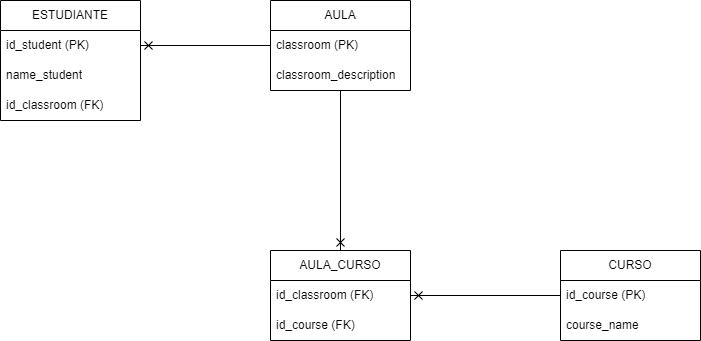

The diagram above was exported from draw.io. Its source (the exported page's mxGraphModel, read from the mxfile embedded in the PNG):
<mxGraphModel dx="860" dy="499" grid="1" gridSize="10" guides="1" tooltips="1" connect="1" arrows="1" fold="1" page="1" pageScale="1" pageWidth="827" pageHeight="1169" math="0" shadow="0">
  <root>
    <mxCell id="0" />
    <mxCell id="1" parent="0" />
    <mxCell id="n5CYoZZa4N9gu-NM2lfU-1" parent="1" style="swimlane;fontStyle=0;childLayout=stackLayout;horizontal=1;startSize=30;horizontalStack=0;resizeParent=1;resizeParentMax=0;resizeLast=0;collapsible=1;marginBottom=0;whiteSpace=wrap;html=1;" value="ESTUDIANTE" vertex="1">
      <mxGeometry height="120" width="140" x="50" y="60" as="geometry" />
    </mxCell>
    <mxCell id="n5CYoZZa4N9gu-NM2lfU-2" parent="n5CYoZZa4N9gu-NM2lfU-1" style="text;strokeColor=none;fillColor=none;align=left;verticalAlign=middle;spacingLeft=4;spacingRight=4;overflow=hidden;points=[[0,0.5],[1,0.5]];portConstraint=eastwest;rotatable=0;whiteSpace=wrap;html=1;" value="id_student (PK)" vertex="1">
      <mxGeometry height="30" width="140" y="30" as="geometry" />
    </mxCell>
    <mxCell id="n5CYoZZa4N9gu-NM2lfU-3" parent="n5CYoZZa4N9gu-NM2lfU-1" style="text;strokeColor=none;fillColor=none;align=left;verticalAlign=middle;spacingLeft=4;spacingRight=4;overflow=hidden;points=[[0,0.5],[1,0.5]];portConstraint=eastwest;rotatable=0;whiteSpace=wrap;html=1;" value="name_student" vertex="1">
      <mxGeometry height="30" width="140" y="60" as="geometry" />
    </mxCell>
    <mxCell id="n5CYoZZa4N9gu-NM2lfU-4" parent="n5CYoZZa4N9gu-NM2lfU-1" style="text;strokeColor=none;fillColor=none;align=left;verticalAlign=middle;spacingLeft=4;spacingRight=4;overflow=hidden;points=[[0,0.5],[1,0.5]];portConstraint=eastwest;rotatable=0;whiteSpace=wrap;html=1;" value="id_classroom (FK)" vertex="1">
      <mxGeometry height="30" width="140" y="90" as="geometry" />
    </mxCell>
    <mxCell id="n5CYoZZa4N9gu-NM2lfU-5" parent="1" style="swimlane;fontStyle=0;childLayout=stackLayout;horizontal=1;startSize=30;horizontalStack=0;resizeParent=1;resizeParentMax=0;resizeLast=0;collapsible=1;marginBottom=0;whiteSpace=wrap;html=1;" value="AULA" vertex="1">
      <mxGeometry height="90" width="140" x="320" y="60" as="geometry" />
    </mxCell>
    <mxCell id="n5CYoZZa4N9gu-NM2lfU-6" parent="n5CYoZZa4N9gu-NM2lfU-5" style="text;strokeColor=none;fillColor=none;align=left;verticalAlign=middle;spacingLeft=4;spacingRight=4;overflow=hidden;points=[[0,0.5],[1,0.5]];portConstraint=eastwest;rotatable=0;whiteSpace=wrap;html=1;" value="classroom (PK)" vertex="1">
      <mxGeometry height="30" width="140" y="30" as="geometry" />
    </mxCell>
    <mxCell id="n5CYoZZa4N9gu-NM2lfU-7" parent="n5CYoZZa4N9gu-NM2lfU-5" style="text;strokeColor=none;fillColor=none;align=left;verticalAlign=middle;spacingLeft=4;spacingRight=4;overflow=hidden;points=[[0,0.5],[1,0.5]];portConstraint=eastwest;rotatable=0;whiteSpace=wrap;html=1;" value="classroom_description" vertex="1">
      <mxGeometry height="30" width="140" y="60" as="geometry" />
    </mxCell>
    <mxCell id="n5CYoZZa4N9gu-NM2lfU-9" parent="1" style="swimlane;fontStyle=0;childLayout=stackLayout;horizontal=1;startSize=30;horizontalStack=0;resizeParent=1;resizeParentMax=0;resizeLast=0;collapsible=1;marginBottom=0;whiteSpace=wrap;html=1;" value="CURSO" vertex="1">
      <mxGeometry height="90" width="140" x="610" y="310" as="geometry" />
    </mxCell>
    <mxCell id="n5CYoZZa4N9gu-NM2lfU-10" parent="n5CYoZZa4N9gu-NM2lfU-9" style="text;strokeColor=none;fillColor=none;align=left;verticalAlign=middle;spacingLeft=4;spacingRight=4;overflow=hidden;points=[[0,0.5],[1,0.5]];portConstraint=eastwest;rotatable=0;whiteSpace=wrap;html=1;" value="id_course (PK)" vertex="1">
      <mxGeometry height="30" width="140" y="30" as="geometry" />
    </mxCell>
    <mxCell id="n5CYoZZa4N9gu-NM2lfU-11" parent="n5CYoZZa4N9gu-NM2lfU-9" style="text;strokeColor=none;fillColor=none;align=left;verticalAlign=middle;spacingLeft=4;spacingRight=4;overflow=hidden;points=[[0,0.5],[1,0.5]];portConstraint=eastwest;rotatable=0;whiteSpace=wrap;html=1;" value="course_name" vertex="1">
      <mxGeometry height="30" width="140" y="60" as="geometry" />
    </mxCell>
    <mxCell id="n5CYoZZa4N9gu-NM2lfU-13" parent="1" style="swimlane;fontStyle=0;childLayout=stackLayout;horizontal=1;startSize=30;horizontalStack=0;resizeParent=1;resizeParentMax=0;resizeLast=0;collapsible=1;marginBottom=0;whiteSpace=wrap;html=1;" value="AULA_CURSO" vertex="1">
      <mxGeometry height="90" width="140" x="320" y="310" as="geometry" />
    </mxCell>
    <mxCell id="n5CYoZZa4N9gu-NM2lfU-14" parent="n5CYoZZa4N9gu-NM2lfU-13" style="text;strokeColor=none;fillColor=none;align=left;verticalAlign=middle;spacingLeft=4;spacingRight=4;overflow=hidden;points=[[0,0.5],[1,0.5]];portConstraint=eastwest;rotatable=0;whiteSpace=wrap;html=1;" value="id_classroom (FK)" vertex="1">
      <mxGeometry height="30" width="140" y="30" as="geometry" />
    </mxCell>
    <mxCell id="n5CYoZZa4N9gu-NM2lfU-15" parent="n5CYoZZa4N9gu-NM2lfU-13" style="text;strokeColor=none;fillColor=none;align=left;verticalAlign=middle;spacingLeft=4;spacingRight=4;overflow=hidden;points=[[0,0.5],[1,0.5]];portConstraint=eastwest;rotatable=0;whiteSpace=wrap;html=1;" value="id_course (FK)" vertex="1">
      <mxGeometry height="30" width="140" y="60" as="geometry" />
    </mxCell>
    <mxCell id="n5CYoZZa4N9gu-NM2lfU-18" edge="1" parent="1" source="n5CYoZZa4N9gu-NM2lfU-6" style="endArrow=cross;html=1;rounded=0;entryX=1;entryY=0.5;entryDx=0;entryDy=0;exitX=0;exitY=0.5;exitDx=0;exitDy=0;startArrow=none;startFill=0;endFill=0;" target="n5CYoZZa4N9gu-NM2lfU-2" value="">
      <mxGeometry height="50" relative="1" width="50" as="geometry">
        <mxPoint x="390" y="470" as="sourcePoint" />
        <mxPoint x="260" y="110" as="targetPoint" />
      </mxGeometry>
    </mxCell>
    <mxCell id="n5CYoZZa4N9gu-NM2lfU-20" edge="1" parent="1" source="n5CYoZZa4N9gu-NM2lfU-14" style="endArrow=none;html=1;rounded=0;entryX=0;entryY=0.5;entryDx=0;entryDy=0;exitX=1;exitY=0.5;exitDx=0;exitDy=0;endFill=0;startArrow=cross;startFill=0;" target="n5CYoZZa4N9gu-NM2lfU-10" value="">
      <mxGeometry height="50" relative="1" width="50" as="geometry">
        <mxPoint x="390" y="310" as="sourcePoint" />
        <mxPoint x="440" y="260" as="targetPoint" />
      </mxGeometry>
    </mxCell>
    <mxCell id="n5CYoZZa4N9gu-NM2lfU-21" edge="1" parent="1" style="endArrow=none;html=1;rounded=0;startArrow=cross;startFill=0;" value="">
      <mxGeometry height="50" relative="1" width="50" as="geometry">
        <mxPoint x="390" y="310" as="sourcePoint" />
        <mxPoint x="390" y="150" as="targetPoint" />
      </mxGeometry>
    </mxCell>
  </root>
</mxGraphModel>